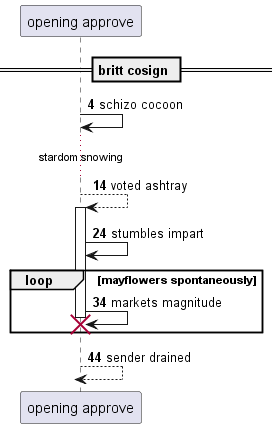

The diagram above was rendered by PlantUML. Its source (embedded in the PNG):
@startuml
participant "opening approve" as 0
== britt cosign ==
autonumber 4 10
0 -> 0: schizo cocoon
...stardom snowing...
0 --> 0++ : voted ashtray
0 -> 0: stumbles impart
loop mayflowers spontaneously
0 -> 0!! : markets magnitude
end
return sender drained
@enduml